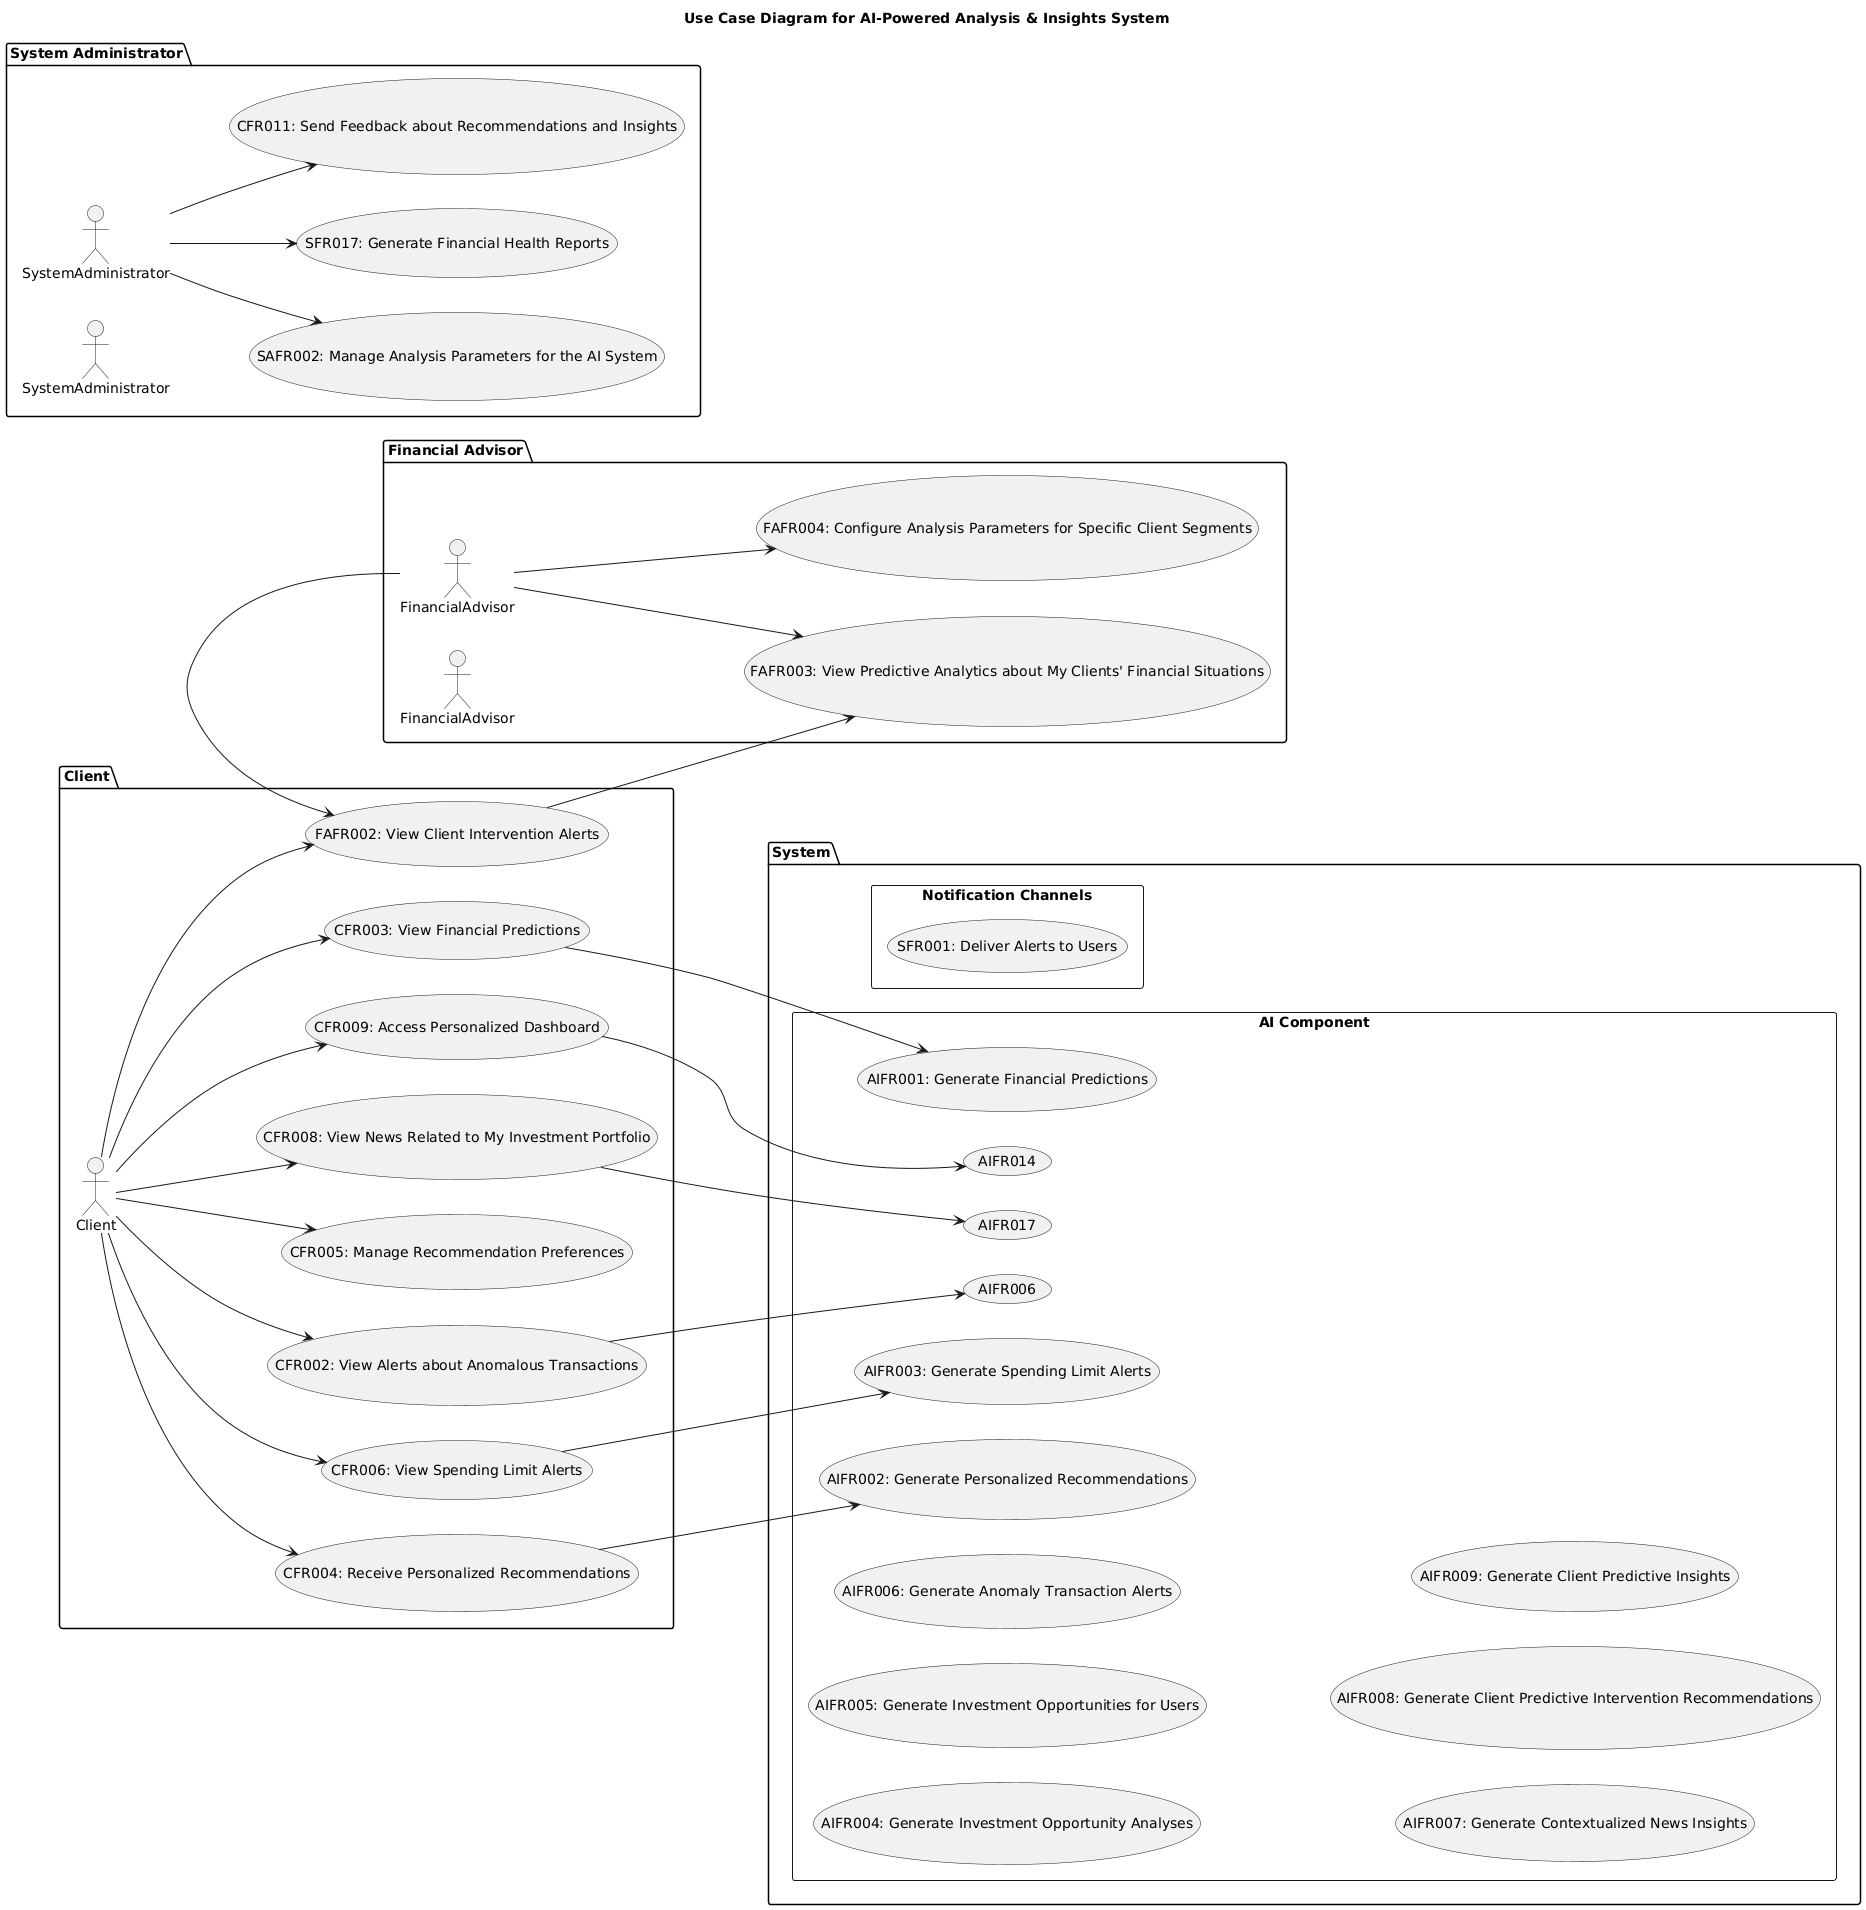

The diagram above was rendered by PlantUML. Its source (embedded in the PNG):
@startuml
left to right direction

title Use Case Diagram for AI-Powered Analysis & Insights System

package "Client" {
  actor Client as CFR001
  
  usecase "CFR002: View Alerts about Anomalous Transactions" as SAFR003
  usecase "CFR003: View Financial Predictions" as SAFR004
  usecase "CFR004: Receive Personalized Recommendations" as SAFR005
  usecase "CFR005: Manage Recommendation Preferences" as SAFR006
  usecase "CFR006: View Spending Limit Alerts" as SAFR007
  usecase "CFR007: View Investment Opportunities Suitable to My Risk Profile" as SAFR008
  usecase "CFR008: View News Related to My Investment Portfolio" as SAFR012
  usecase "CFR009: Access Personalized Dashboard" as SFR013
  
  CFR001 --> (SAFR003)
  CFR001 --> (SAFR004)
  CFR001 --> (SAFR005)
  CFR001 --> (SAFR006)
  CFR001 --> (SAFR007)
  CFR001 --> (SAFR008)
  CFR001 --> (SAFR012)
  CFR001 --> (SFR013)
}

package "Financial Advisor" {
  actor FinancialAdvisor as FAFR001
  
  usecase "FAFR002: View Client Intervention Alerts" as SAFR008
  usecase "FAFR003: View Predictive Analytics about My Clients' Financial Situations" as AIFR009
  usecase "FAFR004: Configure Analysis Parameters for Specific Client Segments" as FAFR005
  
  FinancialAdvisor --> (SAFR008)
  FinancialAdvisor --> (AIFR009)
  FinancialAdvisor --> (FAFR005)
}

package "System Administrator" {
  actor SystemAdministrator as SAFR001
  
  usecase "SAFR002: Manage Analysis Parameters for the AI System" as SAFR002
  usecase "SFR017: Generate Financial Health Reports" as AIFR015
  usecase "CFR011: Send Feedback about Recommendations and Insights" as SFR020
  
  SystemAdministrator --> (SAFR002)
  SystemAdministrator --> (AIFR015)
  SystemAdministrator --> (SFR020)
}

package "System" {
  rectangle "AI Component" {
    usecase "AIFR001: Generate Financial Predictions" as AIFR001
    usecase "AIFR002: Generate Personalized Recommendations" as AIFR002
    usecase "AIFR003: Generate Spending Limit Alerts" as AIFR003
    usecase "AIFR004: Generate Investment Opportunity Analyses" as AIFR004
    usecase "AIFR005: Generate Investment Opportunities for Users" as AIFR016
    usecase "AIFR006: Generate Anomaly Transaction Alerts" as AIFR007
    usecase "AIFR007: Generate Contextualized News Insights" as AIFR018
    usecase "AIFR008: Generate Client Predictive Intervention Recommendations" as AIFR020
    usecase "AIFR009: Generate Client Predictive Insights" as AIFR021
    
    SAFR003 --> (AIFR006)
    SAFR004 --> (AIFR001)
    SAFR005 --> (AIFR002)
    SAFR007 --> (AIFR003)
    SAFR008 --> (AIFR009)
    SAFR012 --> (AIFR017)
    SFR013 --> (AIFR014)
  }
  
  rectangle "Notification Channels" {
    usecase "SFR001: Deliver Alerts to Users" as AIFR008
  }
}
@enduml